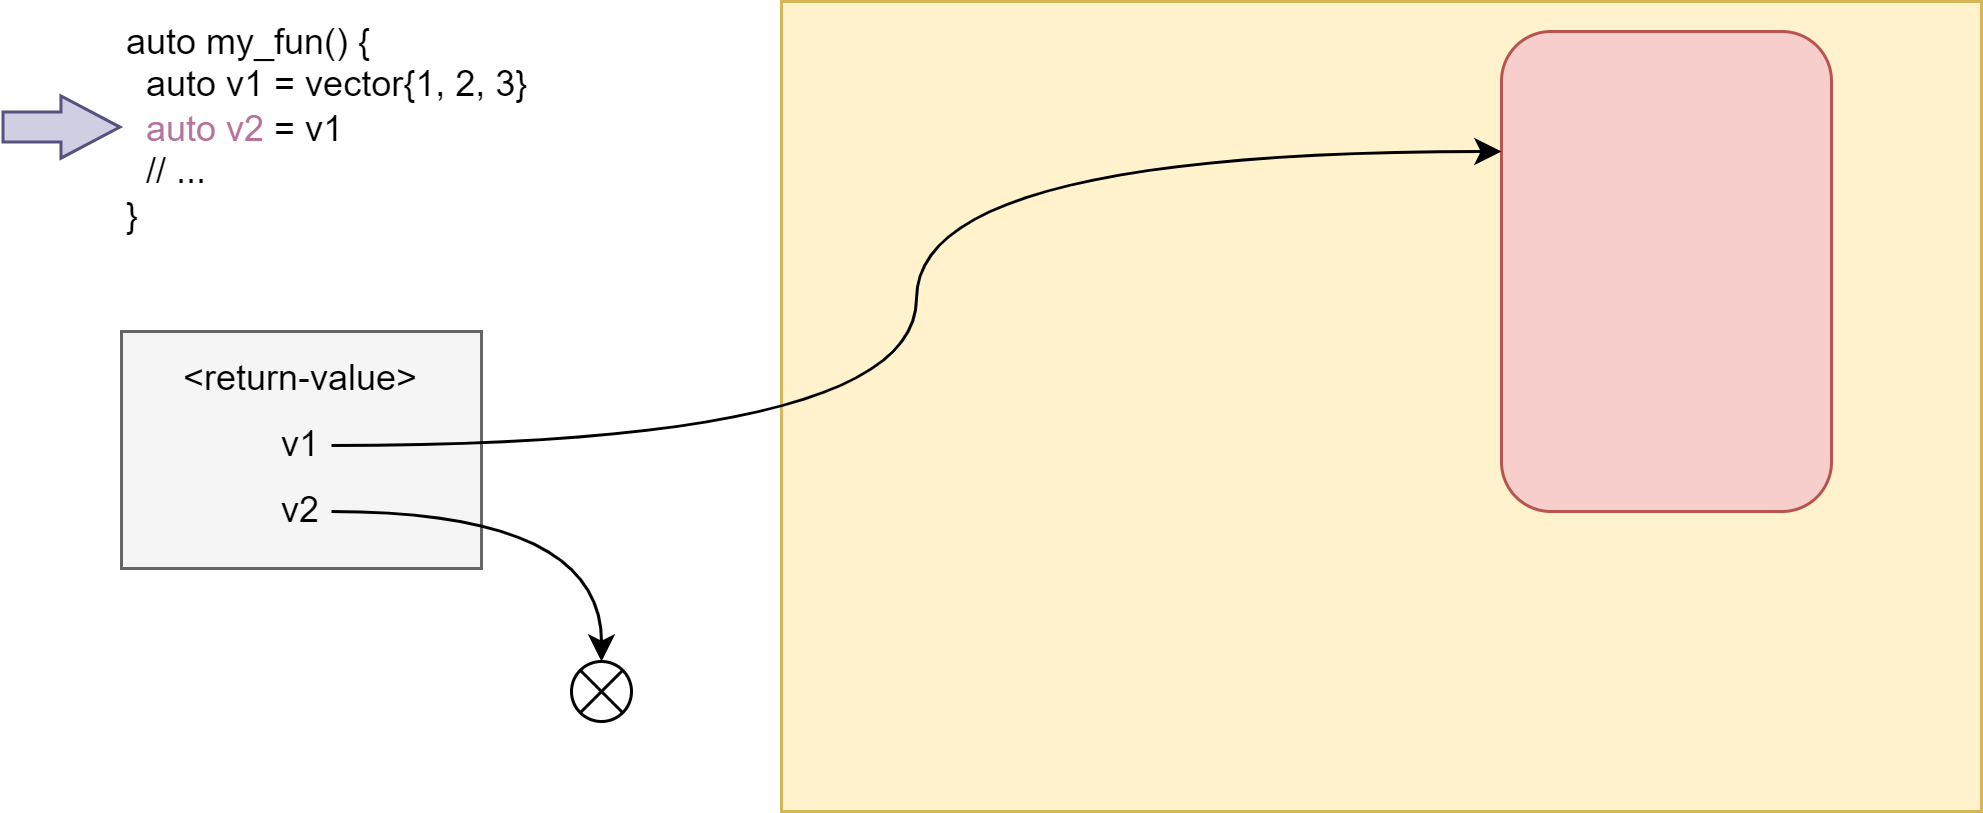

The diagram above was exported from draw.io. Its source (the exported page's mxGraphModel, read from the mxfile embedded in the PNG):
<mxGraphModel dx="1102" dy="1025" grid="1" gridSize="10" guides="1" tooltips="1" connect="1" arrows="1" fold="1" page="1" pageScale="1" pageWidth="827" pageHeight="1169" math="0" shadow="0">
  <root>
    <mxCell id="0" />
    <mxCell id="1" parent="0" />
    <mxCell id="2X_FncriPayeMaECkJZU-1" value="" style="rounded=0;whiteSpace=wrap;html=1;fillColor=#f5f5f5;fontColor=#333333;strokeColor=#666666;" parent="1" vertex="1">
      <mxGeometry x="80" y="140" width="120" height="79" as="geometry" />
    </mxCell>
    <mxCell id="2X_FncriPayeMaECkJZU-2" value="" style="rounded=0;whiteSpace=wrap;html=1;fillColor=#fff2cc;strokeColor=#d6b656;" parent="1" vertex="1">
      <mxGeometry x="300" y="30" width="400" height="270" as="geometry" />
    </mxCell>
    <mxCell id="2X_FncriPayeMaECkJZU-3" value="" style="rounded=1;whiteSpace=wrap;html=1;fillColor=#f8cecc;strokeColor=#b85450;" parent="1" vertex="1">
      <mxGeometry x="540" y="40" width="110" height="160" as="geometry" />
    </mxCell>
    <mxCell id="2X_FncriPayeMaECkJZU-8" style="edgeStyle=orthogonalEdgeStyle;rounded=0;orthogonalLoop=1;jettySize=auto;html=1;entryX=0;entryY=0.25;entryDx=0;entryDy=0;curved=1;" parent="1" source="2X_FncriPayeMaECkJZU-5" target="2X_FncriPayeMaECkJZU-3" edge="1">
      <mxGeometry relative="1" as="geometry" />
    </mxCell>
    <mxCell id="2X_FncriPayeMaECkJZU-5" value="v1" style="text;html=1;strokeColor=none;fillColor=none;align=center;verticalAlign=middle;whiteSpace=wrap;rounded=0;" parent="1" vertex="1">
      <mxGeometry x="130" y="168" width="20" height="20" as="geometry" />
    </mxCell>
    <mxCell id="2X_FncriPayeMaECkJZU-13" style="edgeStyle=orthogonalEdgeStyle;curved=1;rounded=0;orthogonalLoop=1;jettySize=auto;html=1;entryX=0.5;entryY=0;entryDx=0;entryDy=0;" parent="1" source="2X_FncriPayeMaECkJZU-6" target="2X_FncriPayeMaECkJZU-14" edge="1">
      <mxGeometry relative="1" as="geometry">
        <mxPoint x="240" y="239.9999999999999" as="targetPoint" />
      </mxGeometry>
    </mxCell>
    <mxCell id="2X_FncriPayeMaECkJZU-6" value="v2" style="text;html=1;strokeColor=none;fillColor=none;align=center;verticalAlign=middle;whiteSpace=wrap;rounded=0;" parent="1" vertex="1">
      <mxGeometry x="130" y="190" width="20" height="20" as="geometry" />
    </mxCell>
    <mxCell id="2X_FncriPayeMaECkJZU-7" value="&amp;lt;return-value&amp;gt;" style="text;html=1;strokeColor=none;fillColor=none;align=center;verticalAlign=middle;whiteSpace=wrap;rounded=0;" parent="1" vertex="1">
      <mxGeometry x="80" y="146" width="120" height="20" as="geometry" />
    </mxCell>
    <mxCell id="2X_FncriPayeMaECkJZU-11" value="auto my_fun() {&lt;br&gt;&amp;nbsp; auto v1 = vector{1, 2, 3}&lt;br&gt;&amp;nbsp; &lt;font color=&quot;#b5739d&quot;&gt;auto v2&lt;/font&gt; = v1&lt;br&gt;&amp;nbsp; // ...&lt;br&gt;}" style="text;html=1;strokeColor=none;fillColor=none;align=left;verticalAlign=top;whiteSpace=wrap;rounded=0;labelPosition=center;verticalLabelPosition=middle;" parent="1" vertex="1">
      <mxGeometry x="80" y="30" width="150" height="110" as="geometry" />
    </mxCell>
    <mxCell id="2X_FncriPayeMaECkJZU-12" value="" style="shape=flexArrow;endArrow=classic;html=1;rounded=0;curved=1;endWidth=9.722222222222221;endSize=6.227777777777778;fillColor=#d0cee2;strokeColor=#56517e;" parent="1" edge="1">
      <mxGeometry width="50" height="50" relative="1" as="geometry">
        <mxPoint x="40" y="71.86" as="sourcePoint" />
        <mxPoint x="80" y="71.86" as="targetPoint" />
      </mxGeometry>
    </mxCell>
    <mxCell id="2X_FncriPayeMaECkJZU-14" value="" style="shape=sumEllipse;perimeter=ellipsePerimeter;whiteSpace=wrap;html=1;backgroundOutline=1;" parent="1" vertex="1">
      <mxGeometry x="230" y="250" width="20" height="20" as="geometry" />
    </mxCell>
  </root>
</mxGraphModel>